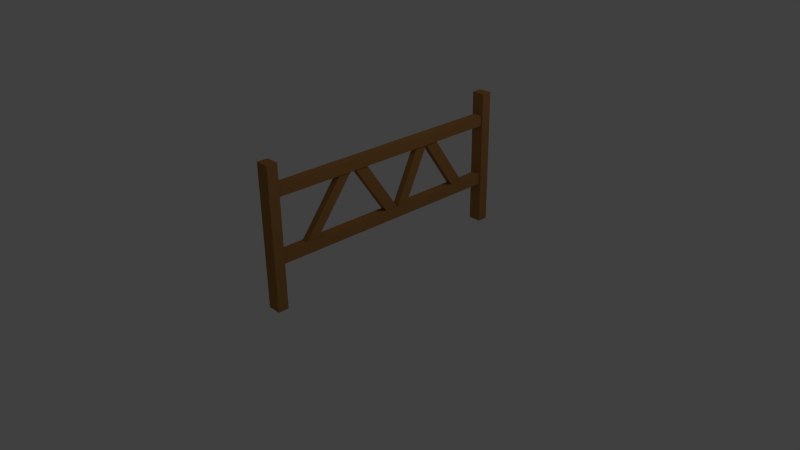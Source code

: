# Source: barriere.blend  (saved by Blender 2.76.0; exported with 4.5.12 LTS)
import bpy
from mathutils import Matrix  # noqa: F401  (used for matrix-valued properties, if any)

bpy.ops.wm.read_factory_settings(use_empty=True)
scene = bpy.context.scene
scene.name = 'Scene'

# ---- collections
col_collection_1 = bpy.data.collections.new('Collection 1'); scene.collection.children.link(col_collection_1)

# ---- materials (node trees are filled in below, after node groups)
mat_barriere = bpy.data.materials.new('Barriere')
mat_barriere.alpha_threshold = 0.0
mat_barriere.use_transparent_shadow = False
mat_barriere.diffuse_color = (0.3931, 0.1893, 0.05887, 1.0)
mat_barriere.roughness = 0.5

# ---- material node trees

# ---- world
world_world = bpy.data.worlds.new('World'); scene.world = world_world
world_world.color = (0.05088, 0.05088, 0.05088)
world_world.use_sun_shadow = False
world_world.sun_shadow_jitter_overblur = 0.0
world_world.cycles.sampling_method = 'MANUAL'
world_world.cycles.sample_map_resolution = 256

# ---- cameras
cam_camera = bpy.data.cameras.new('Camera')
cam_camera.clip_end = 100.0
cam_camera.lens = 35.0
cam_camera.sensor_width = 32.0
cam_camera.sensor_height = 18.0
cam_camera.ortho_scale = 7.314
cam_camera.dof.focus_distance = 0.0
cam_camera.dof.aperture_fstop = 128.0

# ---- lights
light_lamp = bpy.data.lights.new('Lamp', 'POINT')
light_lamp.transmission_factor = 0.0
light_lamp.cutoff_distance = 30.0
light_lamp.energy = 100.0
light_lamp.shadow_buffer_clip_start = 1.001
light_lamp.shadow_soft_size = 0.1
light_lamp.shadow_maximum_resolution = 0.006
light_lamp.use_absolute_resolution = True
light_lamp.cycles.use_multiple_importance_sampling = False

# ---- meshes
me_cube_001 = bpy.data.meshes.new('Cube.001')
me_cube_001.from_pydata([(-1.0, -1.0, -1.0), (-1.0, -1.0, 0.8245), (-1.0, 1.0, -1.0), (-1.0, 1.0, 0.8245), (1.0, -1.0, -1.0), (1.0, -1.0, 0.8245), (1.0, 1.0, -1.0), (1.0, 1.0, 0.8245)], [], [(1, 3, 2, 0), (3, 7, 6, 2), (7, 5, 4, 6), (5, 1, 0, 4), (0, 2, 6, 4), (5, 7, 3, 1)])
me_cube_001.materials.append(mat_barriere)
me_cube_001.use_remesh_preserve_volume = False
me_cube_001.use_remesh_preserve_attributes = False
me_cube_001.use_mirror_vertex_groups = False
me_cube_001.update()
me_cube_003 = bpy.data.meshes.new('Cube.003')
me_cube_003.from_pydata([(-1.0, -1.0, -1.0), (-1.0, -1.0, 0.8245), (-1.0, 1.0, -1.0), (-1.0, 1.0, 0.8245), (1.0, -1.0, -1.0), (1.0, -1.0, 0.8245), (1.0, 1.0, -1.0), (1.0, 1.0, 0.8245)], [], [(1, 3, 2, 0), (3, 7, 6, 2), (7, 5, 4, 6), (5, 1, 0, 4), (0, 2, 6, 4), (5, 7, 3, 1)])
me_cube_003.materials.append(mat_barriere)
me_cube_003.use_remesh_preserve_volume = False
me_cube_003.use_remesh_preserve_attributes = False
me_cube_003.use_mirror_vertex_groups = False
me_cube_003.update()
me_cube_004 = bpy.data.meshes.new('Cube.004')
me_cube_004.from_pydata([(-1.0, -1.0, -1.0), (-1.0, -1.249, 2.395), (-1.0, 1.0, -1.0), (-1.0, 0.7506, 2.395), (1.0, -1.0, -1.0), (1.0, -1.249, 2.395), (1.0, 1.0, -1.0), (1.0, 0.7506, 2.395)], [], [(1, 3, 2, 0), (3, 7, 6, 2), (7, 5, 4, 6), (5, 1, 0, 4), (0, 2, 6, 4), (5, 7, 3, 1)])
me_cube_004.materials.append(mat_barriere)
me_cube_004.use_remesh_preserve_volume = False
me_cube_004.use_remesh_preserve_attributes = False
me_cube_004.use_mirror_vertex_groups = False
me_cube_004.update()
me_cube_005 = bpy.data.meshes.new('Cube.005')
me_cube_005.from_pydata([(-1.0, -1.0, -1.0), (-1.0, -1.249, 2.395), (-1.0, 1.0, -1.0), (-1.0, 0.7506, 2.395), (1.0, -1.0, -1.0), (1.0, -1.249, 2.395), (1.0, 1.0, -1.0), (1.0, 0.7506, 2.395)], [], [(1, 3, 2, 0), (3, 7, 6, 2), (7, 5, 4, 6), (5, 1, 0, 4), (0, 2, 6, 4), (5, 7, 3, 1)])
me_cube_005.materials.append(mat_barriere)
me_cube_005.use_remesh_preserve_volume = False
me_cube_005.use_remesh_preserve_attributes = False
me_cube_005.use_mirror_vertex_groups = False
me_cube_005.update()
me_cube_006 = bpy.data.meshes.new('Cube.006')
me_cube_006.from_pydata([(-1.0, -1.0, -1.0), (-1.0, -1.0, 0.8245), (-1.0, 1.0, -1.0), (-1.0, 1.0, 0.8245), (1.0, -1.0, -1.0), (1.0, -1.0, 0.8245), (1.0, 1.0, -1.0), (1.0, 1.0, 0.8245)], [], [(1, 3, 2, 0), (3, 7, 6, 2), (7, 5, 4, 6), (5, 1, 0, 4), (0, 2, 6, 4), (5, 7, 3, 1)])
me_cube_006.materials.append(mat_barriere)
me_cube_006.use_remesh_preserve_volume = False
me_cube_006.use_remesh_preserve_attributes = False
me_cube_006.use_mirror_vertex_groups = False
me_cube_006.update()
me_cube_007 = bpy.data.meshes.new('Cube.007')
me_cube_007.from_pydata([(-1.0, -1.0, -1.0), (-1.0, -1.0, 0.8245), (-1.0, 1.0, -1.0), (-1.0, 1.0, 0.8245), (1.0, -1.0, -1.0), (1.0, -1.0, 0.8245), (1.0, 1.0, -1.0), (1.0, 1.0, 0.8245)], [], [(1, 3, 2, 0), (3, 7, 6, 2), (7, 5, 4, 6), (5, 1, 0, 4), (0, 2, 6, 4), (5, 7, 3, 1)])
me_cube_007.materials.append(mat_barriere)
me_cube_007.use_remesh_preserve_volume = False
me_cube_007.use_remesh_preserve_attributes = False
me_cube_007.use_mirror_vertex_groups = False
me_cube_007.update()
me_cube_008 = bpy.data.meshes.new('Cube.008')
me_cube_008.from_pydata([(-1.0, -1.0, -1.0), (-1.0, -1.0, 0.8245), (-1.0, 1.0, -1.0), (-1.0, 1.0, 0.8245), (1.0, -1.0, -1.0), (1.0, -1.0, 0.8245), (1.0, 1.0, -1.0), (1.0, 1.0, 0.8245)], [], [(1, 3, 2, 0), (3, 7, 6, 2), (7, 5, 4, 6), (5, 1, 0, 4), (0, 2, 6, 4), (5, 7, 3, 1)])
me_cube_008.materials.append(mat_barriere)
me_cube_008.use_remesh_preserve_volume = False
me_cube_008.use_remesh_preserve_attributes = False
me_cube_008.use_mirror_vertex_groups = False
me_cube_008.update()
me_cube_009 = bpy.data.meshes.new('Cube.009')
me_cube_009.from_pydata([(-1.0, -1.0, -1.0), (-1.0, -1.0, 0.8245), (-1.0, 1.0, -1.0), (-1.0, 1.0, 0.8245), (1.0, -1.0, -1.0), (1.0, -1.0, 0.8245), (1.0, 1.0, -1.0), (1.0, 1.0, 0.8245)], [], [(1, 3, 2, 0), (3, 7, 6, 2), (7, 5, 4, 6), (5, 1, 0, 4), (0, 2, 6, 4), (5, 7, 3, 1)])
me_cube_009.materials.append(mat_barriere)
me_cube_009.use_remesh_preserve_volume = False
me_cube_009.use_remesh_preserve_attributes = False
me_cube_009.use_mirror_vertex_groups = False
me_cube_009.update()

# ---- objects
ob_cube = bpy.data.objects.new('Cube', me_cube_001)
ob_lamp = bpy.data.objects.new('Lamp', light_lamp)
ob_camera = bpy.data.objects.new('Camera', cam_camera)
ob_cube_001 = bpy.data.objects.new('Cube.001', me_cube_003)
ob_cube_002 = bpy.data.objects.new('Cube.002', me_cube_004)
ob_cube_003 = bpy.data.objects.new('Cube.003', me_cube_005)
ob_cube_004 = bpy.data.objects.new('Cube.004', me_cube_006)
ob_cube_005 = bpy.data.objects.new('Cube.005', me_cube_007)
ob_cube_006 = bpy.data.objects.new('Cube.006', me_cube_008)
ob_cube_007 = bpy.data.objects.new('Cube.007', me_cube_009)

# ---- transforms, parenting, visibility, modifiers, constraints
ob_cube.location = (0.1706, -1.623, 0.9704)
ob_cube.scale = (0.08761, 0.0696, 1.0)
ob_cube.lineart.crease_threshold = 0.0
ob_lamp.location = (4.076, 1.005, 5.904)
ob_lamp.rotation_euler = (0.6503, 0.05522, 1.866)
ob_lamp.lock_rotations_4d = False
ob_lamp.empty_display_type = 'ARROWS'
ob_lamp.color = (0.0, 0.0, 0.0, 0.0)
ob_lamp.lineart.crease_threshold = 0.0
ob_camera.location = (7.481, -6.508, 5.344)
ob_camera.rotation_euler = (1.109, 0.01082, 0.8149)
ob_camera.lock_rotations_4d = False
ob_camera.empty_display_type = 'ARROWS'
ob_camera.color = (0.0, 0.0, 0.0, 0.0)
ob_camera.display_type = 'WIRE'
ob_camera.lineart.crease_threshold = 0.0
ob_cube_001.location = (0.1706, 1.8, 0.9704)
ob_cube_001.scale = (0.08761, 0.0696, 1.0)
ob_cube_001.lineart.crease_threshold = 0.0
ob_cube_002.location = (0.1706, -0.6099, 1.435)
ob_cube_002.rotation_euler = (-1.582, -0.0, 0.0)
ob_cube_002.scale = (0.06166, 0.0696, 1.0)
ob_cube_002.lineart.crease_threshold = 0.0
ob_cube_003.location = (0.1706, -0.6099, 0.6032)
ob_cube_003.rotation_euler = (-1.582, -0.0, 0.0)
ob_cube_003.scale = (0.06166, 0.0696, 1.0)
ob_cube_003.lineart.crease_threshold = 0.0
ob_cube_004.location = (0.1706, -0.8251, 1.056)
ob_cube_004.rotation_euler = (-0.6606, -0.0, 0.0)
ob_cube_004.scale = (0.04225, 0.06612, 0.5698)
ob_cube_004.lineart.crease_threshold = 0.0
ob_cube_005.location = (0.1706, -0.1467, 1.085)
ob_cube_005.rotation_euler = (0.6008, -0.0, 0.0)
ob_cube_005.scale = (0.04225, 0.07457, 0.5448)
ob_cube_005.lineart.crease_threshold = 0.0
ob_cube_006.location = (0.1706, 0.5192, 1.085)
ob_cube_006.rotation_euler = (-0.4608, -0.0, 0.0)
ob_cube_006.scale = (0.04225, 0.07102, 0.5133)
ob_cube_006.lineart.crease_threshold = 0.0
ob_cube_007.location = (0.1706, 1.014, 1.085)
ob_cube_007.rotation_euler = (0.6008, -0.0, 0.0)
ob_cube_007.scale = (0.04225, 0.07457, 0.5448)
ob_cube_007.lineart.crease_threshold = 0.0

# ---- collection membership
col_collection_1.objects.link(ob_cube)
col_collection_1.objects.link(ob_lamp)
col_collection_1.objects.link(ob_camera)
col_collection_1.objects.link(ob_cube_001)
col_collection_1.objects.link(ob_cube_002)
col_collection_1.objects.link(ob_cube_003)
col_collection_1.objects.link(ob_cube_004)
col_collection_1.objects.link(ob_cube_005)
col_collection_1.objects.link(ob_cube_006)
col_collection_1.objects.link(ob_cube_007)

# ---- scene / render settings (as saved in the file)
scene.camera = ob_camera
scene.frame_start = 1; scene.frame_end = 250; scene.frame_set(1)
scene.render.engine = 'BLENDER_EEVEE_NEXT'
scene.render.resolution_percentage = 50
scene.render.dither_intensity = 0.0
scene.cycles.use_denoising = False
scene.cycles.samples = 10
scene.cycles.sampling_pattern = 'TABULATED_SOBOL'
scene.cycles.light_sampling_threshold = 0.0
scene.cycles.use_adaptive_sampling = False
scene.cycles.use_light_tree = False
scene.cycles.blur_glossy = 0.0
scene.cycles.pixel_filter_type = 'GAUSSIAN'
scene.cycles.sample_clamp_indirect = 0.0
scene.view_settings.view_transform = 'Standard'
bpy.context.view_layer.update()
